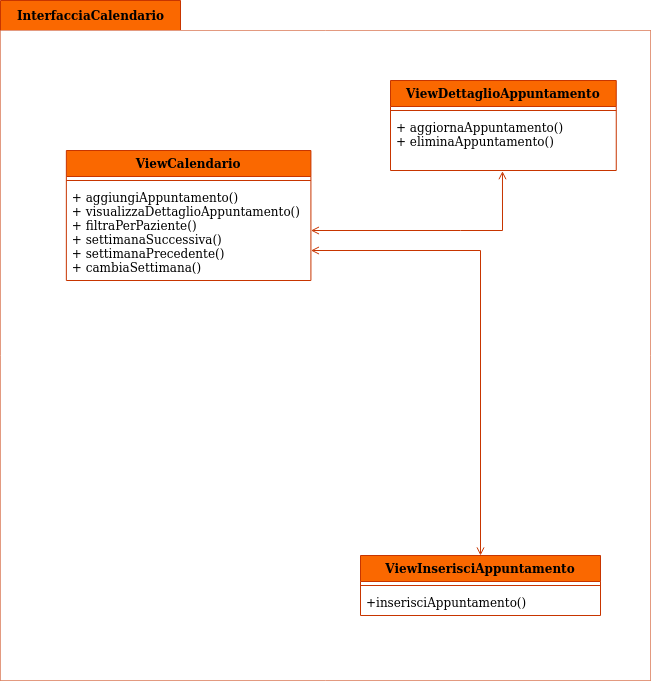

The diagram above was exported from draw.io. Its source (the exported page's mxGraphModel, read from the mxfile embedded in the PNG):
<mxGraphModel dx="-69" dy="-306" grid="1" gridSize="10" guides="1" tooltips="1" connect="1" arrows="1" fold="1" page="1" pageScale="1" pageWidth="827" pageHeight="1169" math="0" shadow="0">
  <root>
    <mxCell id="WIyWlLk6GJQsqaUBKTNV-0" />
    <mxCell id="WIyWlLk6GJQsqaUBKTNV-1" parent="WIyWlLk6GJQsqaUBKTNV-0" />
    <mxCell id="NpTC5vzpjYLkXYl9jpDd-1729" value="InterfacciaCalendario" style="shape=folder;fontStyle=1;tabWidth=180;tabHeight=30;tabPosition=left;html=1;boundedLbl=1;labelInHeader=1;container=1;collapsible=0;strokeColor=#C73500;fillColor=#FA6800;gradientColor=none;" vertex="1" parent="WIyWlLk6GJQsqaUBKTNV-1">
      <mxGeometry x="1790" y="1400" width="650" height="680" as="geometry" />
    </mxCell>
    <mxCell id="NpTC5vzpjYLkXYl9jpDd-1730" value="" style="html=1;strokeColor=none;resizeWidth=1;resizeHeight=1;fillColor=default;part=1;connectable=0;allowArrows=0;deletable=0;" vertex="1" parent="NpTC5vzpjYLkXYl9jpDd-1729">
      <mxGeometry width="650" height="650" relative="1" as="geometry">
        <mxPoint y="30" as="offset" />
      </mxGeometry>
    </mxCell>
    <mxCell id="NpTC5vzpjYLkXYl9jpDd-1671" value="ViewCalendario" style="swimlane;fontStyle=1;align=center;verticalAlign=top;childLayout=stackLayout;horizontal=1;startSize=26;horizontalStack=0;resizeParent=1;resizeParentMax=0;resizeLast=0;collapsible=1;marginBottom=0;fillColor=#fa6800;fontColor=#000000;strokeColor=#C73500;" vertex="1" parent="NpTC5vzpjYLkXYl9jpDd-1729">
      <mxGeometry x="65.8465991316932" y="150" width="244.57308248914615" height="130" as="geometry" />
    </mxCell>
    <mxCell id="NpTC5vzpjYLkXYl9jpDd-1672" value="" style="line;strokeWidth=1;fillColor=#fa6800;align=left;verticalAlign=middle;spacingTop=-1;spacingLeft=3;spacingRight=3;rotatable=0;labelPosition=right;points=[];portConstraint=eastwest;fontColor=#000000;strokeColor=#C73500;" vertex="1" parent="NpTC5vzpjYLkXYl9jpDd-1671">
      <mxGeometry y="26" width="244.57308248914615" height="8" as="geometry" />
    </mxCell>
    <mxCell id="NpTC5vzpjYLkXYl9jpDd-1673" value="+ aggiungiAppuntamento()&#10;+ visualizzaDettaglioAppuntamento()&#10;+ filtraPerPaziente()&#10;+ settimanaSuccessiva()&#10;+ settimanaPrecedente()&#10;+ cambiaSettimana()" style="text;strokeColor=none;fillColor=none;align=left;verticalAlign=top;spacingLeft=4;spacingRight=4;overflow=hidden;rotatable=0;points=[[0,0.5],[1,0.5]];portConstraint=eastwest;" vertex="1" parent="NpTC5vzpjYLkXYl9jpDd-1671">
      <mxGeometry y="34" width="244.57308248914615" height="96" as="geometry" />
    </mxCell>
    <mxCell id="NpTC5vzpjYLkXYl9jpDd-1677" value="ViewDettaglioAppuntamento" style="swimlane;fontStyle=1;align=center;verticalAlign=top;childLayout=stackLayout;horizontal=1;startSize=26;horizontalStack=0;resizeParent=1;resizeParentMax=0;resizeLast=0;collapsible=1;marginBottom=0;fillColor=#fa6800;fontColor=#000000;strokeColor=#C73500;swimlaneFillColor=none;" vertex="1" parent="NpTC5vzpjYLkXYl9jpDd-1729">
      <mxGeometry x="390.0002315484805" y="80" width="225.75976845151953" height="90" as="geometry" />
    </mxCell>
    <mxCell id="NpTC5vzpjYLkXYl9jpDd-1678" value="" style="line;strokeWidth=1;fillColor=#fa6800;align=left;verticalAlign=middle;spacingTop=-1;spacingLeft=3;spacingRight=3;rotatable=0;labelPosition=right;points=[];portConstraint=eastwest;fontColor=#000000;strokeColor=#C73500;" vertex="1" parent="NpTC5vzpjYLkXYl9jpDd-1677">
      <mxGeometry y="26" width="225.75976845151953" height="8" as="geometry" />
    </mxCell>
    <mxCell id="NpTC5vzpjYLkXYl9jpDd-1679" value="+ aggiornaAppuntamento()&#10;+ eliminaAppuntamento()" style="text;strokeColor=none;fillColor=none;align=left;verticalAlign=top;spacingLeft=4;spacingRight=4;overflow=hidden;rotatable=0;points=[[0,0.5],[1,0.5]];portConstraint=eastwest;" vertex="1" parent="NpTC5vzpjYLkXYl9jpDd-1677">
      <mxGeometry y="34" width="225.75976845151953" height="56" as="geometry" />
    </mxCell>
    <mxCell id="NpTC5vzpjYLkXYl9jpDd-1668" style="edgeStyle=orthogonalEdgeStyle;rounded=0;orthogonalLoop=1;jettySize=auto;html=1;startArrow=open;startFill=0;endArrow=open;endFill=0;fillColor=#fa6800;strokeColor=#C73500;entryX=0.496;entryY=1.012;entryDx=0;entryDy=0;entryPerimeter=0;" edge="1" parent="NpTC5vzpjYLkXYl9jpDd-1729" source="NpTC5vzpjYLkXYl9jpDd-1671" target="NpTC5vzpjYLkXYl9jpDd-1679">
      <mxGeometry relative="1" as="geometry">
        <mxPoint x="460.9261939218524" y="360" as="sourcePoint" />
        <mxPoint x="451.51953690303907" y="50" as="targetPoint" />
        <Array as="points">
          <mxPoint x="459.98552821997106" y="230" />
          <mxPoint x="459.98552821997106" y="230" />
        </Array>
      </mxGeometry>
    </mxCell>
    <mxCell id="NpTC5vzpjYLkXYl9jpDd-1669" style="edgeStyle=orthogonalEdgeStyle;rounded=0;orthogonalLoop=1;jettySize=auto;html=1;entryX=0.5;entryY=0;entryDx=0;entryDy=0;startArrow=open;startFill=0;endArrow=open;endFill=0;fillColor=#fa6800;strokeColor=#C73500;" edge="1" parent="WIyWlLk6GJQsqaUBKTNV-1" source="NpTC5vzpjYLkXYl9jpDd-1671" target="NpTC5vzpjYLkXYl9jpDd-1674">
      <mxGeometry relative="1" as="geometry">
        <Array as="points">
          <mxPoint x="2270" y="1650" />
        </Array>
      </mxGeometry>
    </mxCell>
    <mxCell id="NpTC5vzpjYLkXYl9jpDd-1674" value="ViewInserisciAppuntamento" style="swimlane;fontStyle=1;align=center;verticalAlign=top;childLayout=stackLayout;horizontal=1;startSize=26;horizontalStack=0;resizeParent=1;resizeParentMax=0;resizeLast=0;collapsible=1;marginBottom=0;fillColor=#fa6800;fontColor=#000000;strokeColor=#C73500;" vertex="1" parent="WIyWlLk6GJQsqaUBKTNV-1">
      <mxGeometry x="2150" y="1955" width="240" height="60" as="geometry" />
    </mxCell>
    <mxCell id="NpTC5vzpjYLkXYl9jpDd-1675" value="" style="line;strokeWidth=1;fillColor=#fa6800;align=left;verticalAlign=middle;spacingTop=-1;spacingLeft=3;spacingRight=3;rotatable=0;labelPosition=right;points=[];portConstraint=eastwest;fontColor=#000000;strokeColor=#C73500;" vertex="1" parent="NpTC5vzpjYLkXYl9jpDd-1674">
      <mxGeometry y="26" width="240" height="8" as="geometry" />
    </mxCell>
    <mxCell id="NpTC5vzpjYLkXYl9jpDd-1676" value="+inserisciAppuntamento()" style="text;strokeColor=none;fillColor=none;align=left;verticalAlign=top;spacingLeft=4;spacingRight=4;overflow=hidden;rotatable=0;points=[[0,0.5],[1,0.5]];portConstraint=eastwest;" vertex="1" parent="NpTC5vzpjYLkXYl9jpDd-1674">
      <mxGeometry y="34" width="240" height="26" as="geometry" />
    </mxCell>
  </root>
</mxGraphModel>